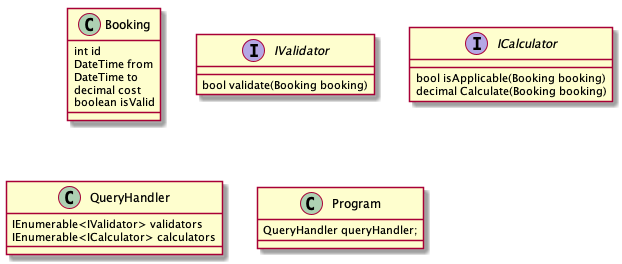

The diagram above was rendered by PlantUML. Its source (embedded in the PNG):
@startuml "classes"
class Booking {
    int id
    DateTime from
    DateTime to
    decimal cost
    boolean isValid
}

interface IValidator {
  bool validate(Booking booking)
}

interface ICalculator {
  bool isApplicable(Booking booking)
  decimal Calculate(Booking booking)
}

class QueryHandler {
  IEnumerable<IValidator> validators
  IEnumerable<ICalculator> calculators
}

class Program {
  QueryHandler queryHandler;
}

@enduml